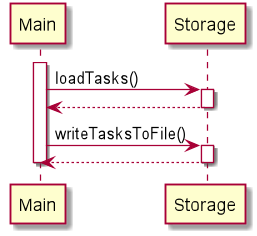

The diagram above was rendered by PlantUML. Its source (embedded in the PNG):
@startuml

activate Main

Main -> Storage: loadTasks()
activate Storage

Storage --> Main
deactivate Storage

Main -> Storage: writeTasksToFile()
activate Storage

Storage --> Main
deactivate Storage

deactivate Main

@enduml